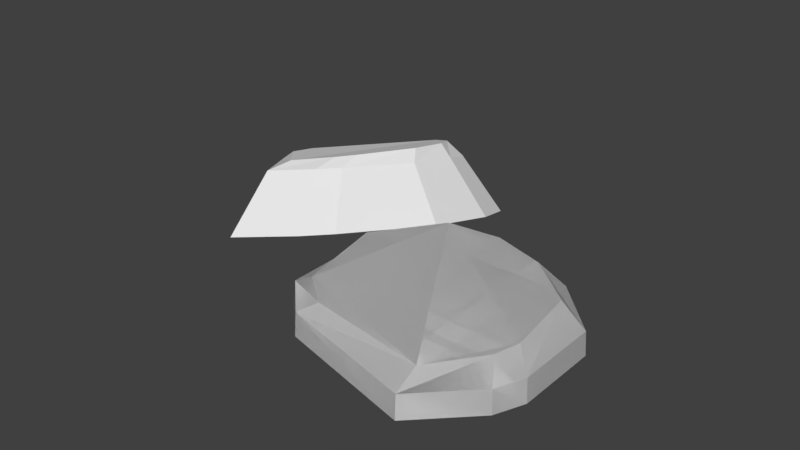 # Source: decor_rock_01.blend  (saved by Blender 2.79.0; exported with 4.5.12 LTS)
import bpy
from mathutils import Matrix  # noqa: F401  (used for matrix-valued properties, if any)

bpy.ops.wm.read_factory_settings(use_empty=True)
scene = bpy.context.scene
scene.name = 'Scene'

# ---- collections
col_collection_1 = bpy.data.collections.new('Collection 1'); scene.collection.children.link(col_collection_1)

# ---- materials (node trees are filled in below, after node groups)
mat_material = bpy.data.materials.new('Material')
mat_material.alpha_threshold = 0.0
mat_material.use_transparent_shadow = False
mat_material.roughness = 0.5
mat_material.line_color = (0.0, 0.0, 0.0, 1.0)

# ---- material node trees

# ---- world
world_world = bpy.data.worlds.new('World'); scene.world = world_world
world_world.color = (0.05088, 0.05088, 0.05088)
world_world.use_sun_shadow = False
world_world.sun_shadow_jitter_overblur = 0.0
world_world.cycles.sampling_method = 'MANUAL'

# ---- meshes
me_cube_002 = bpy.data.meshes.new('Cube.002')
me_cube_002.from_pydata([(-1.714, 0.6611, 0.3325), (-0.9547, 1.42, 0.3325), (-1.169, -1.049, 0.4106), (-1.601, -0.6172, 0.4106), (0.3389, -1.367, 0.3325), (1.073, -0.4364, 0.3325), (0.9344, -0.7712, 0.3325), (1.073, 0.5408, 0.3325), (-0.2038, 1.42, 0.3325), (0.4745, 1.139, 0.3325), (-0.5074, 0.8084, 1.091), (-0.4491, 0.9888, 0.9401), (-0.9067, 0.3119, 1.072), (-0.9876, 0.4502, 0.9401), (-0.752, -0.4438, 1.08), (-0.9073, -0.4564, 0.9955), (-0.4853, -0.6578, 1.07), (-0.6011, -0.7626, 0.9955), (0.4457, -0.759, 1.021), (0.4685, -0.988, 0.9401), (0.7602, -0.3679, 1.036), (0.8908, -0.5657, 0.9401), (0.8186, -0.168, 1.044), (0.9892, -0.3282, 0.9401), (0.7549, 0.4161, 1.069), (0.9892, 0.365, 0.9401), (0.3614, 0.7319, 1.084), (0.5647, 0.7895, 0.9401), (-0.06615, 0.8566, 1.091), (0.08354, 0.9888, 0.9401)], [], [(6, 21, 19, 4), (2, 17, 15, 3), (29, 8, 1, 11), (0, 13, 11, 1), (4, 19, 17, 2), (8, 9, 7, 5, 6, 4, 2, 3, 0, 1), (5, 23, 21, 6), (7, 25, 23, 5), (3, 15, 13, 0), (9, 27, 25, 7), (8, 29, 27, 9), (12, 10, 11, 13), (16, 14, 15, 17), (14, 12, 13, 15), (18, 16, 17, 19), (22, 20, 21, 23), (20, 18, 19, 21), (24, 22, 23, 25), (28, 26, 27, 29), (26, 24, 25, 27), (10, 28, 29, 11), (24, 26, 28, 10, 12, 14, 16, 18, 20, 22)])
_ca = me_cube_002.color_attributes.new('Col', 'BYTE_COLOR', 'CORNER')
_ca.data.foreach_set('color', [1.0, 1.0, 1.0, 1.0, 1.0, 1.0, 1.0, 1.0, 1.0, 1.0, 1.0, 1.0, 1.0, 1.0, 1.0, 1.0, 1.0, 1.0, 1.0, 1.0, 1.0, 1.0, 1.0, 1.0, 1.0, 1.0, 1.0, 1.0, 1.0, 1.0, 1.0, 1.0, 1.0, 1.0, 1.0, 1.0, 1.0, 1.0, 1.0, 1.0, 1.0, 1.0, 1.0, 1.0, 1.0, 1.0, 1.0, 1.0, 1.0, 1.0, 1.0, 1.0, 1.0, 1.0, 1.0, 1.0, 1.0, 1.0, 1.0, 1.0, 1.0, 1.0, 1.0, 1.0, 1.0, 1.0, 1.0, 1.0, 1.0, 1.0, 1.0, 1.0, 1.0, 1.0, 1.0, 1.0, 1.0, 1.0, 1.0, 1.0, 1.0, 1.0, 1.0, 1.0, 1.0, 1.0, 1.0, 1.0, 1.0, 1.0, 1.0, 1.0, 1.0, 1.0, 1.0, 1.0, 1.0, 1.0, 1.0, 1.0, 1.0, 1.0, 1.0, 1.0, 1.0, 1.0, 1.0, 1.0, 1.0, 1.0, 1.0, 1.0, 1.0, 1.0, 1.0, 1.0, 1.0, 1.0, 1.0, 1.0, 1.0, 1.0, 1.0, 1.0, 1.0, 1.0, 1.0, 1.0, 1.0, 1.0, 1.0, 1.0, 1.0, 1.0, 1.0, 1.0, 1.0, 1.0, 1.0, 1.0, 1.0, 1.0, 1.0, 1.0, 1.0, 1.0, 1.0, 1.0, 1.0, 1.0, 1.0, 1.0, 1.0, 1.0, 1.0, 1.0, 1.0, 1.0, 1.0, 1.0, 1.0, 1.0, 1.0, 1.0, 1.0, 1.0, 1.0, 1.0, 1.0, 1.0, 1.0, 1.0, 1.0, 1.0, 1.0, 1.0, 1.0, 1.0, 1.0, 1.0, 1.0, 1.0, 1.0, 1.0, 1.0, 1.0, 1.0, 1.0, 1.0, 1.0, 1.0, 1.0, 1.0, 1.0, 1.0, 1.0, 1.0, 1.0, 1.0, 1.0, 1.0, 1.0, 1.0, 1.0, 1.0, 1.0, 1.0, 1.0, 1.0, 1.0, 1.0, 1.0, 1.0, 1.0, 1.0, 1.0, 1.0, 1.0, 1.0, 1.0, 1.0, 1.0, 1.0, 1.0, 1.0, 1.0, 1.0, 1.0, 1.0, 1.0, 1.0, 1.0, 1.0, 1.0, 1.0, 1.0, 1.0, 1.0, 1.0, 1.0, 1.0, 1.0, 1.0, 1.0, 1.0, 1.0, 1.0, 1.0, 1.0, 1.0, 1.0, 1.0, 1.0, 1.0, 1.0, 1.0, 1.0, 1.0, 1.0, 1.0, 1.0, 1.0, 1.0, 1.0, 1.0, 1.0, 1.0, 1.0, 1.0, 1.0, 1.0, 1.0, 1.0, 1.0, 1.0, 1.0, 1.0, 1.0, 1.0, 1.0, 1.0, 1.0, 1.0, 1.0, 1.0, 1.0, 1.0, 1.0, 1.0, 1.0, 1.0, 1.0, 1.0, 1.0, 1.0, 1.0, 1.0, 1.0, 1.0, 1.0, 1.0, 1.0, 1.0, 1.0, 1.0, 1.0, 1.0, 1.0, 1.0, 1.0, 1.0, 1.0, 1.0, 1.0, 1.0, 1.0, 1.0, 1.0, 1.0, 1.0, 1.0, 1.0, 1.0, 1.0, 1.0, 1.0, 1.0, 1.0, 1.0, 1.0, 1.0, 1.0, 1.0, 1.0, 1.0, 1.0, 1.0, 1.0, 1.0, 1.0, 1.0, 1.0, 1.0, 1.0, 1.0, 1.0, 1.0, 1.0, 1.0, 1.0, 1.0, 1.0, 1.0, 1.0, 1.0, 1.0, 1.0, 1.0, 1.0, 1.0, 1.0, 1.0, 1.0, 1.0, 1.0, 1.0, 1.0, 1.0, 1.0, 1.0, 1.0, 1.0, 1.0, 1.0, 1.0, 1.0, 1.0, 1.0, 1.0, 1.0, 1.0, 1.0, 1.0, 1.0, 1.0, 1.0, 1.0, 1.0, 1.0, 1.0, 1.0, 1.0, 1.0, 1.0, 1.0, 1.0, 1.0, 1.0, 1.0, 1.0])
me_cube_002.materials.append(mat_material)
me_cube_002.use_remesh_preserve_volume = False
me_cube_002.use_remesh_preserve_attributes = False
me_cube_002.use_mirror_vertex_groups = False
me_cube_002.update()
me_cube_001 = bpy.data.meshes.new('Cube.001')
me_cube_001.from_pydata([(-1.0, 0.4551, 0.748), (-0.4551, 1.0, 0.748), (-0.609, -0.7719, 0.8041), (-0.9187, -0.4622, 0.8041), (0.4732, -1.0, 0.748), (1.0, -0.3324, 0.748), (0.9005, -0.5727, 0.748), (1.0, 0.3689, 0.748), (0.08372, 1.0, 0.748), (0.5705, 0.7984, 0.748), (-0.5074, 0.8084, 1.091), (-0.4491, 0.9888, 0.9401), (-0.9067, 0.3119, 1.072), (-0.9876, 0.4502, 0.9401), (-0.752, -0.4438, 1.08), (-0.9073, -0.4564, 0.9955), (-0.4853, -0.6578, 1.07), (-0.6011, -0.7626, 0.9955), (0.4457, -0.759, 1.021), (0.4685, -0.988, 0.9401), (0.7602, -0.3679, 1.036), (0.8908, -0.5657, 0.9401), (0.8186, -0.168, 1.044), (0.9892, -0.3282, 0.9401), (0.7549, 0.4161, 1.069), (0.9892, 0.365, 0.9401), (0.3614, 0.7319, 1.084), (0.5647, 0.7895, 0.9401), (-0.06615, 0.8566, 1.091), (0.08354, 0.9888, 0.9401)], [], [(6, 21, 19, 4), (2, 17, 15, 3), (29, 8, 1, 11), (0, 13, 11, 1), (4, 19, 17, 2), (8, 9, 7, 5, 6, 4, 2, 3, 0, 1), (5, 23, 21, 6), (7, 25, 23, 5), (3, 15, 13, 0), (9, 27, 25, 7), (8, 29, 27, 9), (12, 10, 11, 13), (16, 14, 15, 17), (14, 12, 13, 15), (18, 16, 17, 19), (22, 20, 21, 23), (20, 18, 19, 21), (24, 22, 23, 25), (28, 26, 27, 29), (26, 24, 25, 27), (10, 28, 29, 11), (24, 26, 28, 10, 12, 14, 16, 18, 20, 22)])
me_cube_001.materials.append(mat_material)
me_cube_001.use_remesh_preserve_volume = False
me_cube_001.use_remesh_preserve_attributes = False
me_cube_001.use_mirror_vertex_groups = False
me_cube_001.update()
me_cube = bpy.data.meshes.new('Cube')
me_cube.from_pydata([(-1.0, 0.4551, 0.748), (-0.4551, 1.0, 0.748), (-0.609, -0.7719, 0.8041), (-0.9187, -0.4622, 0.8041), (0.4732, -1.0, 0.748), (1.0, -0.3324, 0.748), (0.9005, -0.5727, 0.748), (1.0, 0.3689, 0.748), (0.08372, 1.0, 0.748), (0.5705, 0.7984, 0.748), (-0.5074, 0.8084, 1.091), (-0.4491, 0.9888, 0.9401), (-0.9067, 0.3119, 1.072), (-0.9876, 0.4502, 0.9401), (-0.752, -0.4438, 1.08), (-0.9073, -0.4564, 0.9955), (-0.4853, -0.6578, 1.07), (-0.6011, -0.7626, 0.9955), (0.4457, -0.759, 1.021), (0.4685, -0.988, 0.9401), (0.7602, -0.3679, 1.036), (0.8908, -0.5657, 0.9401), (0.8186, -0.168, 1.044), (0.9892, -0.3282, 0.9401), (0.7549, 0.4161, 1.069), (0.9892, 0.365, 0.9401), (0.3614, 0.7319, 1.084), (0.5647, 0.7895, 0.9401), (-0.06615, 0.8566, 1.091), (0.08354, 0.9888, 0.9401)], [], [(6, 21, 19, 4), (2, 17, 15, 3), (29, 8, 1, 11), (0, 13, 11, 1), (4, 19, 17, 2), (8, 9, 7, 5, 6, 4, 2, 3, 0, 1), (5, 23, 21, 6), (7, 25, 23, 5), (3, 15, 13, 0), (9, 27, 25, 7), (8, 29, 27, 9), (12, 10, 11, 13), (16, 14, 15, 17), (14, 12, 13, 15), (18, 16, 17, 19), (22, 20, 21, 23), (20, 18, 19, 21), (24, 22, 23, 25), (28, 26, 27, 29), (26, 24, 25, 27), (10, 28, 29, 11), (24, 26, 28, 10, 12, 14, 16, 18, 20, 22)])
me_cube.materials.append(mat_material)
me_cube.use_remesh_preserve_volume = False
me_cube.use_remesh_preserve_attributes = False
me_cube.use_mirror_vertex_groups = False
me_cube.update()

# ---- objects
ob_cube_002 = bpy.data.objects.new('Cube.002', me_cube_002)
ob_cube_001 = bpy.data.objects.new('Cube.001', me_cube_001)
ob_cube = bpy.data.objects.new('Cube', me_cube)

# ---- transforms, parenting, visibility, modifiers, constraints
ob_cube_002.location = (-1.452, 0.9587, -0.3772)
ob_cube_002.rotation_euler = (-0.04265, -0.3348, -0.6009)
ob_cube_002.scale = (0.4305, 0.861, 0.861)
ob_cube_002.lock_rotations_4d = False
ob_cube_002.empty_display_type = 'ARROWS'
ob_cube_002.lineart.crease_threshold = 0.0
ob_cube_001.location = (0.0, 0.0, -0.7764)
ob_cube_001.lock_rotations_4d = False
ob_cube_001.empty_display_type = 'ARROWS'
ob_cube_001.lineart.crease_threshold = 0.0
ob_cube.location = (0.0, 0.0, -0.7764)
ob_cube.lock_rotations_4d = False
ob_cube.empty_display_type = 'ARROWS'
ob_cube.lineart.crease_threshold = 0.0

# ---- collection membership
col_collection_1.objects.link(ob_cube_002)
col_collection_1.objects.link(ob_cube_001)
col_collection_1.objects.link(ob_cube)

# ---- scene / render settings (as saved in the file)
scene.frame_start = 1; scene.frame_end = 250; scene.frame_set(1)
scene.render.engine = 'BLENDER_EEVEE_NEXT'
scene.render.resolution_percentage = 50
scene.render.dither_intensity = 0.0
scene.cycles.use_denoising = False
scene.cycles.samples = 128
scene.cycles.sampling_pattern = 'TABULATED_SOBOL'
scene.cycles.use_adaptive_sampling = False
scene.cycles.use_light_tree = False
scene.cycles.blur_glossy = 0.0
scene.cycles.sample_clamp_indirect = 0.0
scene.view_settings.view_transform = 'Standard'
bpy.context.view_layer.update()

# ---- added for rendering (the .blend has no active camera and no usable light): camera, sun
cam_auto = bpy.data.cameras.new('AutoCamera')
cam_auto.lens = 50.0
cam_auto.sensor_width = 36.0
cam_auto.clip_end = 1000.0
ob_auto_camera = bpy.data.objects.new('AutoCamera', cam_auto)
scene.collection.objects.link(ob_auto_camera)
ob_auto_camera.location = (4.04697, -5.23928, 4.16693)
ob_auto_camera.rotation_euler = (1.09748, -7.21219e-08, 0.694738)
scene.camera = ob_auto_camera
light_auto_sun = bpy.data.lights.new('AutoSun', 'SUN')
light_auto_sun.energy = 3.0
light_auto_sun.angle = 0.0523599
ob_auto_sun = bpy.data.objects.new('AutoSun', light_auto_sun)
scene.collection.objects.link(ob_auto_sun)
ob_auto_sun.rotation_euler = (0.872665, 0.174533, 0.523599)
bpy.context.view_layer.update()
